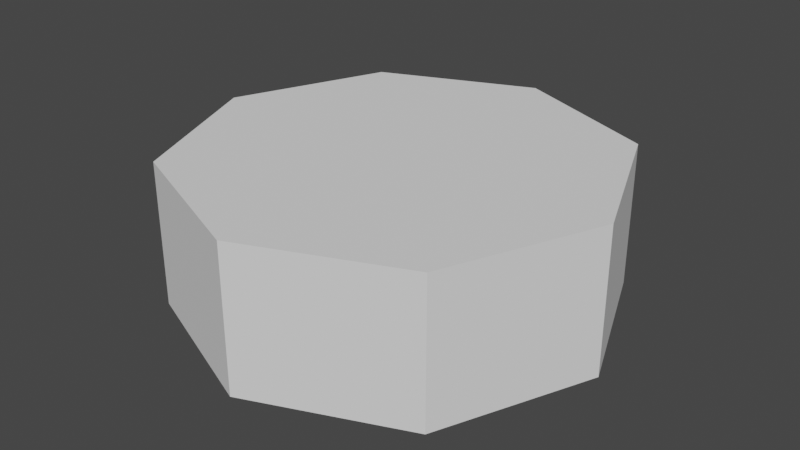# Source: zipwallmount.blend  (saved by Blender 3.4.6; exported with 4.5.12 LTS)
import bpy
from mathutils import Matrix  # noqa: F401  (used for matrix-valued properties, if any)

bpy.ops.wm.read_factory_settings(use_empty=True)
scene = bpy.context.scene
scene.name = 'Scene'

# ---- collections
col_collection = bpy.data.collections.new('Collection'); scene.collection.children.link(col_collection)

# ---- world
world_world = bpy.data.worlds.new('World'); scene.world = world_world
world_world.use_nodes = True; world_world.node_tree.nodes.clear()
_N = world_world.node_tree.nodes; _L = world_world.node_tree.links
n0 = _N.new('ShaderNodeOutputWorld'); n0.name = 'World Output'; n0.location = (300, 300)
n1 = _N.new('ShaderNodeBackground'); n1.name = 'Background'; n1.location = (10, 300)
n1.inputs[0].default_value = (0.05088, 0.05088, 0.05088, 1.0)
_L.new(n1.outputs[0], n0.inputs[0])
n0.is_active_output = True
world_world.color = (0.05088, 0.05088, 0.05088)
world_world.use_sun_shadow = False
world_world.sun_shadow_jitter_overblur = 0.0

# ---- meshes
me_circle = bpy.data.meshes.new('Circle')
me_circle.from_pydata([(-3.725e-09, 0.15, 0.0), (-0.1061, 0.1061, 0.0), (-0.15, 0.0, 0.0), (-0.1061, -0.1061, 0.0), (-3.725e-09, -0.15, 0.0), (0.1061, -0.1061, 0.0), (0.15, 0.0, 0.0), (0.1061, 0.1061, 0.0), (-3.725e-09, 0.15, 0.1), (-0.1061, 0.1061, 0.1), (-0.15, 0.0, 0.1), (-0.1061, -0.1061, 0.1), (-3.725e-09, -0.15, 0.1), (0.1061, -0.1061, 0.1), (0.15, 0.0, 0.1), (0.1061, 0.1061, 0.1)], [], [(0, 8, 15, 7), (6, 14, 13, 5), (4, 12, 11, 3), (2, 10, 9, 1), (7, 15, 14, 6), (5, 13, 12, 4), (3, 11, 10, 2), (1, 9, 8, 0), (9, 10, 11, 12, 13, 14, 15, 8), (1, 0, 7, 6, 5, 4, 3, 2)])
_uv = me_circle.uv_layers.new(name='UVMap')
_uv.uv.foreach_set('vector', [0.609, 0.4348, 0.4488, 0.3596, 0.4427, 0.2384, 0.609, 0.1802, 0.4304, 0.0001395, 0.3553, 0.1582, 0.2396, 0.1661, 0.1774, 0.003755, 0.007338, 0.1893, 0.1672, 0.2624, 0.1649, 0.3832, 0.0001395, 0.4372, 0.176, 0.6189, 0.2511, 0.4607, 0.3693, 0.4514, 0.4306, 0.617, 0.609, 0.1802, 0.4427, 0.2384, 0.3553, 0.1582, 0.4304, 0.0001395, 0.1774, 0.003755, 0.2396, 0.1661, 0.1672, 0.2624, 0.007338, 0.1893, 0.0001395, 0.4372, 0.1649, 0.3832, 0.2511, 0.4607, 0.176, 0.6189, 0.4306, 0.617, 0.3693, 0.4514, 0.4488, 0.3596, 0.609, 0.4348, 0.6093, 0.1145, 0.7237, 0.0001395, 0.8855, 0.0001395, 0.9999, 0.1145, 0.9999, 0.2763, 0.8855, 0.3907, 0.7237, 0.3907, 0.6093, 0.2763, 0.7237, 0.7816, 0.6093, 0.6672, 0.6093, 0.5054, 0.7237, 0.391, 0.8855, 0.391, 0.9999, 0.5054, 0.9999, 0.6672, 0.8855, 0.7816])
me_circle.update()

# ---- objects
ob_zipwallmount = bpy.data.objects.new('ZipWallMount', me_circle)

# ---- transforms, parenting, visibility, modifiers, constraints
ob_zipwallmount.location = (0.0, 0.0, 0.0)

# ---- collection membership
col_collection.objects.link(ob_zipwallmount)

# ---- scene / render settings (as saved in the file)
scene.frame_start = 1; scene.frame_end = 250; scene.frame_set(1)
scene.render.engine = 'BLENDER_EEVEE_NEXT'
scene.cycles.sampling_pattern = 'TABULATED_SOBOL'
scene.cycles.use_light_tree = False
scene.view_settings.view_transform = 'Filmic'
bpy.context.view_layer.update()

# ---- added for rendering (the .blend has no active camera and no usable light): camera, sun
cam_auto = bpy.data.cameras.new('AutoCamera')
cam_auto.lens = 50.0
cam_auto.sensor_width = 36.0
cam_auto.clip_end = 1000.0
ob_auto_camera = bpy.data.objects.new('AutoCamera', cam_auto)
scene.collection.objects.link(ob_auto_camera)
ob_auto_camera.location = (0.403296, -0.483955, 0.372637)
ob_auto_camera.rotation_euler = (1.09748, -7.21219e-08, 0.694738)
scene.camera = ob_auto_camera
light_auto_sun = bpy.data.lights.new('AutoSun', 'SUN')
light_auto_sun.energy = 3.0
light_auto_sun.angle = 0.0523599
ob_auto_sun = bpy.data.objects.new('AutoSun', light_auto_sun)
scene.collection.objects.link(ob_auto_sun)
ob_auto_sun.rotation_euler = (0.872665, 0.174533, 0.523599)
bpy.context.view_layer.update()
